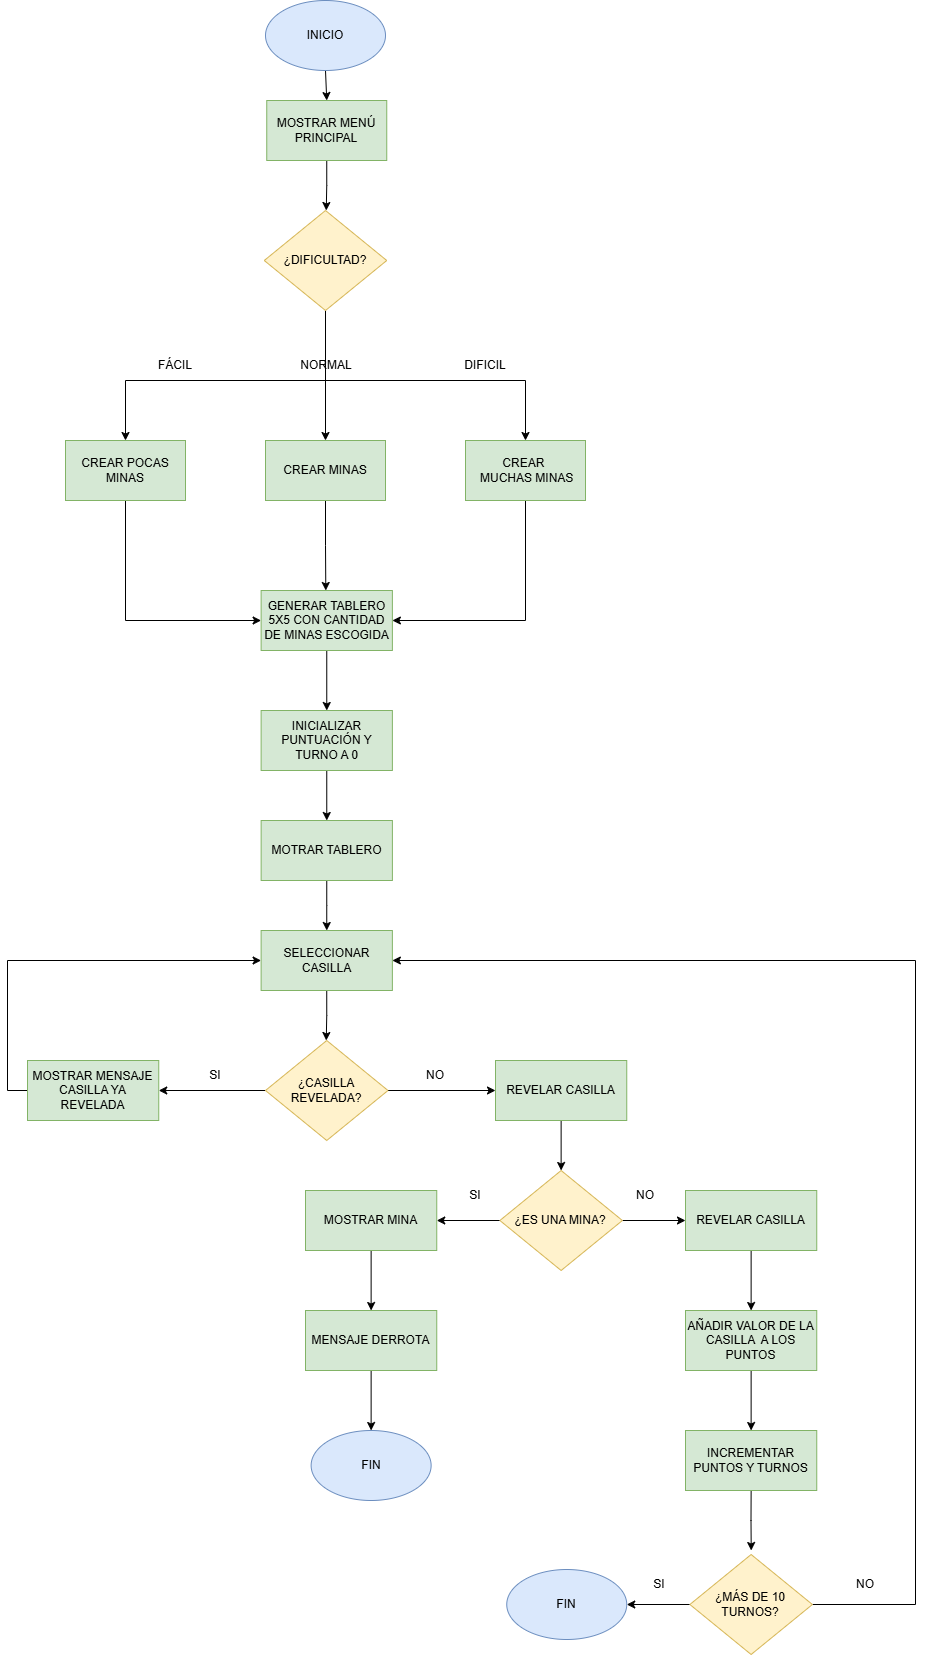

The diagram above was exported from draw.io. Its source (the exported page's mxGraphModel, read from the mxfile embedded in the PNG):
<mxGraphModel dx="1645" dy="1043" grid="1" gridSize="10" guides="1" tooltips="1" connect="1" arrows="1" fold="1" page="1" pageScale="1" pageWidth="827" pageHeight="1169" math="0" shadow="0">
  <root>
    <mxCell id="WIyWlLk6GJQsqaUBKTNV-0" />
    <mxCell id="WIyWlLk6GJQsqaUBKTNV-1" parent="WIyWlLk6GJQsqaUBKTNV-0" />
    <mxCell id="tPmtmwptaPnSypkpV_Wn-14" edge="1" parent="WIyWlLk6GJQsqaUBKTNV-1" source="tPmtmwptaPnSypkpV_Wn-15" style="edgeStyle=orthogonalEdgeStyle;rounded=0;orthogonalLoop=1;jettySize=auto;html=1;exitX=0.5;exitY=1;exitDx=0;exitDy=0;entryX=0.5;entryY=0;entryDx=0;entryDy=0;" target="tPmtmwptaPnSypkpV_Wn-26">
      <mxGeometry relative="1" as="geometry" />
    </mxCell>
    <mxCell id="tPmtmwptaPnSypkpV_Wn-15" parent="WIyWlLk6GJQsqaUBKTNV-1" style="ellipse;whiteSpace=wrap;html=1;fillColor=#dae8fc;strokeColor=#6c8ebf;" value="INICIO" vertex="1">
      <mxGeometry height="70" width="120" x="520" y="200" as="geometry" />
    </mxCell>
    <mxCell id="dg5UK0eIyA5xxxIv2Ra7-14" edge="1" parent="WIyWlLk6GJQsqaUBKTNV-1" source="tPmtmwptaPnSypkpV_Wn-26" style="edgeStyle=orthogonalEdgeStyle;rounded=0;orthogonalLoop=1;jettySize=auto;html=1;exitX=0.5;exitY=1;exitDx=0;exitDy=0;">
      <mxGeometry relative="1" as="geometry">
        <mxPoint x="580.75" y="410" as="targetPoint" />
      </mxGeometry>
    </mxCell>
    <mxCell id="tPmtmwptaPnSypkpV_Wn-26" parent="WIyWlLk6GJQsqaUBKTNV-1" style="rounded=0;whiteSpace=wrap;html=1;fillColor=#d5e8d4;strokeColor=#82b366;" value="MOSTRAR MENÚ PRINCIPAL" vertex="1">
      <mxGeometry height="60" width="120" x="521.25" y="300" as="geometry" />
    </mxCell>
    <mxCell id="tPmtmwptaPnSypkpV_Wn-48" edge="1" parent="WIyWlLk6GJQsqaUBKTNV-1" style="edgeStyle=orthogonalEdgeStyle;rounded=0;orthogonalLoop=1;jettySize=auto;html=1;exitX=0.5;exitY=1;exitDx=0;exitDy=0;entryX=0.5;entryY=0;entryDx=0;entryDy=0;" target="tPmtmwptaPnSypkpV_Wn-43">
      <mxGeometry relative="1" as="geometry">
        <mxPoint x="580.0000000000002" y="580" as="sourcePoint" />
      </mxGeometry>
    </mxCell>
    <mxCell id="tPmtmwptaPnSypkpV_Wn-50" edge="1" parent="WIyWlLk6GJQsqaUBKTNV-1" style="edgeStyle=orthogonalEdgeStyle;rounded=0;orthogonalLoop=1;jettySize=auto;html=1;exitX=0.5;exitY=1;exitDx=0;exitDy=0;entryX=0.5;entryY=0;entryDx=0;entryDy=0;" target="tPmtmwptaPnSypkpV_Wn-46">
      <mxGeometry relative="1" as="geometry">
        <mxPoint x="580.0000000000002" y="580" as="sourcePoint" />
      </mxGeometry>
    </mxCell>
    <mxCell id="tPmtmwptaPnSypkpV_Wn-51" edge="1" parent="WIyWlLk6GJQsqaUBKTNV-1" source="tPmtmwptaPnSypkpV_Wn-38" style="edgeStyle=orthogonalEdgeStyle;rounded=0;orthogonalLoop=1;jettySize=auto;html=1;exitX=0.5;exitY=1;exitDx=0;exitDy=0;entryX=0.5;entryY=0;entryDx=0;entryDy=0;" target="tPmtmwptaPnSypkpV_Wn-44">
      <mxGeometry relative="1" as="geometry" />
    </mxCell>
    <mxCell id="tPmtmwptaPnSypkpV_Wn-38" parent="WIyWlLk6GJQsqaUBKTNV-1" style="rhombus;whiteSpace=wrap;html=1;fillColor=#fff2cc;strokeColor=#d6b656;" value="¿DIFICULTAD?" vertex="1">
      <mxGeometry height="100" width="122.5" x="518.75" y="410" as="geometry" />
    </mxCell>
    <mxCell id="tPmtmwptaPnSypkpV_Wn-57" edge="1" parent="WIyWlLk6GJQsqaUBKTNV-1" source="tPmtmwptaPnSypkpV_Wn-43" style="edgeStyle=orthogonalEdgeStyle;rounded=0;orthogonalLoop=1;jettySize=auto;html=1;exitX=0.5;exitY=1;exitDx=0;exitDy=0;entryX=0;entryY=0.5;entryDx=0;entryDy=0;" target="tPmtmwptaPnSypkpV_Wn-56">
      <mxGeometry relative="1" as="geometry" />
    </mxCell>
    <mxCell id="tPmtmwptaPnSypkpV_Wn-43" parent="WIyWlLk6GJQsqaUBKTNV-1" style="rounded=0;whiteSpace=wrap;html=1;fillColor=#d5e8d4;strokeColor=#82b366;" value="CREAR POCAS MINAS" vertex="1">
      <mxGeometry height="60" width="120" x="320" y="640" as="geometry" />
    </mxCell>
    <mxCell id="tPmtmwptaPnSypkpV_Wn-59" edge="1" parent="WIyWlLk6GJQsqaUBKTNV-1" source="tPmtmwptaPnSypkpV_Wn-44" style="edgeStyle=orthogonalEdgeStyle;rounded=0;orthogonalLoop=1;jettySize=auto;html=1;exitX=0.5;exitY=1;exitDx=0;exitDy=0;">
      <mxGeometry relative="1" as="geometry">
        <mxPoint x="580.3076923076922" y="790" as="targetPoint" />
      </mxGeometry>
    </mxCell>
    <mxCell id="tPmtmwptaPnSypkpV_Wn-44" parent="WIyWlLk6GJQsqaUBKTNV-1" style="rounded=0;whiteSpace=wrap;html=1;fillColor=#d5e8d4;strokeColor=#82b366;" value="CREAR MINAS" vertex="1">
      <mxGeometry height="60" width="120" x="520" y="640" as="geometry" />
    </mxCell>
    <mxCell id="tPmtmwptaPnSypkpV_Wn-60" edge="1" parent="WIyWlLk6GJQsqaUBKTNV-1" source="tPmtmwptaPnSypkpV_Wn-46" style="edgeStyle=orthogonalEdgeStyle;rounded=0;orthogonalLoop=1;jettySize=auto;html=1;exitX=0.5;exitY=1;exitDx=0;exitDy=0;entryX=1;entryY=0.5;entryDx=0;entryDy=0;" target="tPmtmwptaPnSypkpV_Wn-56">
      <mxGeometry relative="1" as="geometry" />
    </mxCell>
    <mxCell id="tPmtmwptaPnSypkpV_Wn-46" parent="WIyWlLk6GJQsqaUBKTNV-1" style="rounded=0;whiteSpace=wrap;html=1;fillColor=#d5e8d4;strokeColor=#82b366;" value="CREAR&amp;nbsp;&lt;div&gt;&amp;nbsp;MUCHAS MINAS&lt;/div&gt;" vertex="1">
      <mxGeometry height="60" width="120" x="720" y="640" as="geometry" />
    </mxCell>
    <mxCell id="tPmtmwptaPnSypkpV_Wn-52" parent="WIyWlLk6GJQsqaUBKTNV-1" style="text;html=1;whiteSpace=wrap;strokeColor=none;fillColor=none;align=center;verticalAlign=middle;rounded=0;" value="FÁCIL" vertex="1">
      <mxGeometry height="30" width="60" x="400" y="550" as="geometry" />
    </mxCell>
    <mxCell id="tPmtmwptaPnSypkpV_Wn-53" parent="WIyWlLk6GJQsqaUBKTNV-1" style="text;html=1;whiteSpace=wrap;strokeColor=none;fillColor=none;align=center;verticalAlign=middle;rounded=0;" value="DIFICIL" vertex="1">
      <mxGeometry height="30" width="60" x="710" y="550" as="geometry" />
    </mxCell>
    <mxCell id="tPmtmwptaPnSypkpV_Wn-54" parent="WIyWlLk6GJQsqaUBKTNV-1" style="text;html=1;whiteSpace=wrap;strokeColor=none;fillColor=none;align=center;verticalAlign=middle;rounded=0;" value="NORMAL" vertex="1">
      <mxGeometry height="30" width="60" x="551.25" y="550" as="geometry" />
    </mxCell>
    <mxCell id="tPmtmwptaPnSypkpV_Wn-62" edge="1" parent="WIyWlLk6GJQsqaUBKTNV-1" source="tPmtmwptaPnSypkpV_Wn-56" style="edgeStyle=orthogonalEdgeStyle;rounded=0;orthogonalLoop=1;jettySize=auto;html=1;exitX=0.5;exitY=1;exitDx=0;exitDy=0;entryX=0.5;entryY=0;entryDx=0;entryDy=0;" target="tPmtmwptaPnSypkpV_Wn-61">
      <mxGeometry relative="1" as="geometry" />
    </mxCell>
    <mxCell id="tPmtmwptaPnSypkpV_Wn-56" parent="WIyWlLk6GJQsqaUBKTNV-1" style="rounded=0;whiteSpace=wrap;html=1;fillColor=#d5e8d4;strokeColor=#82b366;" value="GENERAR TABLERO 5X5 CON CANTIDAD DE MINAS ESCOGIDA" vertex="1">
      <mxGeometry height="60" width="131.25" x="515.63" y="790" as="geometry" />
    </mxCell>
    <mxCell id="dg5UK0eIyA5xxxIv2Ra7-2" edge="1" parent="WIyWlLk6GJQsqaUBKTNV-1" source="tPmtmwptaPnSypkpV_Wn-61" style="edgeStyle=orthogonalEdgeStyle;rounded=0;orthogonalLoop=1;jettySize=auto;html=1;exitX=0.5;exitY=1;exitDx=0;exitDy=0;entryX=0.5;entryY=0;entryDx=0;entryDy=0;" target="dg5UK0eIyA5xxxIv2Ra7-1">
      <mxGeometry relative="1" as="geometry" />
    </mxCell>
    <mxCell id="tPmtmwptaPnSypkpV_Wn-61" parent="WIyWlLk6GJQsqaUBKTNV-1" style="rounded=0;whiteSpace=wrap;html=1;fillColor=#d5e8d4;strokeColor=#82b366;" value="INICIALIZAR PUNTUACIÓN Y TURNO A 0" vertex="1">
      <mxGeometry height="60" width="131.25" x="515.63" y="910" as="geometry" />
    </mxCell>
    <mxCell id="dg5UK0eIyA5xxxIv2Ra7-4" edge="1" parent="WIyWlLk6GJQsqaUBKTNV-1" source="dg5UK0eIyA5xxxIv2Ra7-1" style="edgeStyle=orthogonalEdgeStyle;rounded=0;orthogonalLoop=1;jettySize=auto;html=1;exitX=0.5;exitY=1;exitDx=0;exitDy=0;entryX=0.5;entryY=0;entryDx=0;entryDy=0;" target="dg5UK0eIyA5xxxIv2Ra7-3">
      <mxGeometry relative="1" as="geometry" />
    </mxCell>
    <mxCell id="dg5UK0eIyA5xxxIv2Ra7-1" parent="WIyWlLk6GJQsqaUBKTNV-1" style="rounded=0;whiteSpace=wrap;html=1;fillColor=#d5e8d4;strokeColor=#82b366;" value="MOTRAR TABLERO" vertex="1">
      <mxGeometry height="60" width="131.25" x="515.64" y="1020" as="geometry" />
    </mxCell>
    <mxCell id="dg5UK0eIyA5xxxIv2Ra7-7" edge="1" parent="WIyWlLk6GJQsqaUBKTNV-1" source="dg5UK0eIyA5xxxIv2Ra7-3" style="edgeStyle=orthogonalEdgeStyle;rounded=0;orthogonalLoop=1;jettySize=auto;html=1;exitX=0.5;exitY=1;exitDx=0;exitDy=0;">
      <mxGeometry relative="1" as="geometry">
        <mxPoint x="580.75" y="1240.0000000000002" as="targetPoint" />
      </mxGeometry>
    </mxCell>
    <mxCell id="dg5UK0eIyA5xxxIv2Ra7-3" parent="WIyWlLk6GJQsqaUBKTNV-1" style="rounded=0;whiteSpace=wrap;html=1;fillColor=#d5e8d4;strokeColor=#82b366;" value="SELECCIONAR CASILLA" vertex="1">
      <mxGeometry height="60" width="131.25" x="515.62" y="1130" as="geometry" />
    </mxCell>
    <mxCell id="dg5UK0eIyA5xxxIv2Ra7-9" edge="1" parent="WIyWlLk6GJQsqaUBKTNV-1" source="dg5UK0eIyA5xxxIv2Ra7-5" style="edgeStyle=orthogonalEdgeStyle;rounded=0;orthogonalLoop=1;jettySize=auto;html=1;exitX=0;exitY=0.5;exitDx=0;exitDy=0;entryX=1;entryY=0.5;entryDx=0;entryDy=0;" target="dg5UK0eIyA5xxxIv2Ra7-8">
      <mxGeometry relative="1" as="geometry" />
    </mxCell>
    <mxCell id="dg5UK0eIyA5xxxIv2Ra7-12" edge="1" parent="WIyWlLk6GJQsqaUBKTNV-1" source="dg5UK0eIyA5xxxIv2Ra7-5" style="edgeStyle=orthogonalEdgeStyle;rounded=0;orthogonalLoop=1;jettySize=auto;html=1;exitX=1;exitY=0.5;exitDx=0;exitDy=0;entryX=0;entryY=0.5;entryDx=0;entryDy=0;" target="dg5UK0eIyA5xxxIv2Ra7-10">
      <mxGeometry relative="1" as="geometry" />
    </mxCell>
    <mxCell id="dg5UK0eIyA5xxxIv2Ra7-5" parent="WIyWlLk6GJQsqaUBKTNV-1" style="rhombus;whiteSpace=wrap;html=1;fillColor=#fff2cc;strokeColor=#d6b656;" value="¿CASILLA REVELADA?" vertex="1">
      <mxGeometry height="100" width="122.5" x="519.99" y="1240" as="geometry" />
    </mxCell>
    <mxCell id="dg5UK0eIyA5xxxIv2Ra7-15" edge="1" parent="WIyWlLk6GJQsqaUBKTNV-1" source="dg5UK0eIyA5xxxIv2Ra7-8" style="edgeStyle=orthogonalEdgeStyle;rounded=0;orthogonalLoop=1;jettySize=auto;html=1;exitX=0;exitY=0.5;exitDx=0;exitDy=0;entryX=0;entryY=0.5;entryDx=0;entryDy=0;" target="dg5UK0eIyA5xxxIv2Ra7-3">
      <mxGeometry relative="1" as="geometry" />
    </mxCell>
    <mxCell id="dg5UK0eIyA5xxxIv2Ra7-8" parent="WIyWlLk6GJQsqaUBKTNV-1" style="rounded=0;whiteSpace=wrap;html=1;fillColor=#d5e8d4;strokeColor=#82b366;" value="MOSTRAR MENSAJE CASILLA YA REVELADA" vertex="1">
      <mxGeometry height="60" width="131.25" x="282" y="1260" as="geometry" />
    </mxCell>
    <mxCell id="dg5UK0eIyA5xxxIv2Ra7-17" edge="1" parent="WIyWlLk6GJQsqaUBKTNV-1" source="dg5UK0eIyA5xxxIv2Ra7-10" style="edgeStyle=orthogonalEdgeStyle;rounded=0;orthogonalLoop=1;jettySize=auto;html=1;exitX=0.5;exitY=1;exitDx=0;exitDy=0;entryX=0.5;entryY=0;entryDx=0;entryDy=0;" target="dg5UK0eIyA5xxxIv2Ra7-16">
      <mxGeometry relative="1" as="geometry" />
    </mxCell>
    <mxCell id="dg5UK0eIyA5xxxIv2Ra7-10" parent="WIyWlLk6GJQsqaUBKTNV-1" style="rounded=0;whiteSpace=wrap;html=1;fillColor=#d5e8d4;strokeColor=#82b366;" value="REVELAR CASILLA" vertex="1">
      <mxGeometry height="60" width="131.25" x="750" y="1260" as="geometry" />
    </mxCell>
    <mxCell id="dg5UK0eIyA5xxxIv2Ra7-11" parent="WIyWlLk6GJQsqaUBKTNV-1" style="text;html=1;whiteSpace=wrap;strokeColor=none;fillColor=none;align=center;verticalAlign=middle;rounded=0;" value="SI" vertex="1">
      <mxGeometry height="30" width="60" x="440" y="1260" as="geometry" />
    </mxCell>
    <mxCell id="dg5UK0eIyA5xxxIv2Ra7-13" parent="WIyWlLk6GJQsqaUBKTNV-1" style="text;html=1;whiteSpace=wrap;strokeColor=none;fillColor=none;align=center;verticalAlign=middle;rounded=0;" value="NO" vertex="1">
      <mxGeometry height="30" width="60" x="660" y="1260" as="geometry" />
    </mxCell>
    <mxCell id="dg5UK0eIyA5xxxIv2Ra7-20" edge="1" parent="WIyWlLk6GJQsqaUBKTNV-1" source="dg5UK0eIyA5xxxIv2Ra7-16" style="edgeStyle=orthogonalEdgeStyle;rounded=0;orthogonalLoop=1;jettySize=auto;html=1;exitX=0;exitY=0.5;exitDx=0;exitDy=0;entryX=1;entryY=0.5;entryDx=0;entryDy=0;" target="dg5UK0eIyA5xxxIv2Ra7-18">
      <mxGeometry relative="1" as="geometry" />
    </mxCell>
    <mxCell id="dg5UK0eIyA5xxxIv2Ra7-21" edge="1" parent="WIyWlLk6GJQsqaUBKTNV-1" source="dg5UK0eIyA5xxxIv2Ra7-16" style="edgeStyle=orthogonalEdgeStyle;rounded=0;orthogonalLoop=1;jettySize=auto;html=1;exitX=1;exitY=0.5;exitDx=0;exitDy=0;entryX=0;entryY=0.5;entryDx=0;entryDy=0;" target="dg5UK0eIyA5xxxIv2Ra7-19">
      <mxGeometry relative="1" as="geometry" />
    </mxCell>
    <mxCell id="dg5UK0eIyA5xxxIv2Ra7-16" parent="WIyWlLk6GJQsqaUBKTNV-1" style="rhombus;whiteSpace=wrap;html=1;fillColor=#fff2cc;strokeColor=#d6b656;" value="¿ES UNA MINA?" vertex="1">
      <mxGeometry height="100" width="122.5" x="754.38" y="1370" as="geometry" />
    </mxCell>
    <mxCell id="dg5UK0eIyA5xxxIv2Ra7-26" edge="1" parent="WIyWlLk6GJQsqaUBKTNV-1" source="dg5UK0eIyA5xxxIv2Ra7-18" style="edgeStyle=orthogonalEdgeStyle;rounded=0;orthogonalLoop=1;jettySize=auto;html=1;exitX=0.5;exitY=1;exitDx=0;exitDy=0;entryX=0.5;entryY=0;entryDx=0;entryDy=0;" target="dg5UK0eIyA5xxxIv2Ra7-25">
      <mxGeometry relative="1" as="geometry" />
    </mxCell>
    <mxCell id="dg5UK0eIyA5xxxIv2Ra7-18" parent="WIyWlLk6GJQsqaUBKTNV-1" style="rounded=0;whiteSpace=wrap;html=1;fillColor=#d5e8d4;strokeColor=#82b366;" value="MOSTRAR MINA" vertex="1">
      <mxGeometry height="60" width="131.25" x="560" y="1390" as="geometry" />
    </mxCell>
    <mxCell id="dg5UK0eIyA5xxxIv2Ra7-29" edge="1" parent="WIyWlLk6GJQsqaUBKTNV-1" source="dg5UK0eIyA5xxxIv2Ra7-19" style="edgeStyle=orthogonalEdgeStyle;rounded=0;orthogonalLoop=1;jettySize=auto;html=1;exitX=0.5;exitY=1;exitDx=0;exitDy=0;entryX=0.5;entryY=0;entryDx=0;entryDy=0;" target="dg5UK0eIyA5xxxIv2Ra7-27">
      <mxGeometry relative="1" as="geometry" />
    </mxCell>
    <mxCell id="dg5UK0eIyA5xxxIv2Ra7-19" parent="WIyWlLk6GJQsqaUBKTNV-1" style="rounded=0;whiteSpace=wrap;html=1;fillColor=#d5e8d4;strokeColor=#82b366;" value="REVELAR CASILLA" vertex="1">
      <mxGeometry height="60" width="131.25" x="940" y="1390" as="geometry" />
    </mxCell>
    <mxCell id="dg5UK0eIyA5xxxIv2Ra7-23" parent="WIyWlLk6GJQsqaUBKTNV-1" style="text;html=1;whiteSpace=wrap;strokeColor=none;fillColor=none;align=center;verticalAlign=middle;rounded=0;" value="SI" vertex="1">
      <mxGeometry height="30" width="60" x="700" y="1380" as="geometry" />
    </mxCell>
    <mxCell id="dg5UK0eIyA5xxxIv2Ra7-24" parent="WIyWlLk6GJQsqaUBKTNV-1" style="text;html=1;whiteSpace=wrap;strokeColor=none;fillColor=none;align=center;verticalAlign=middle;rounded=0;" value="NO" vertex="1">
      <mxGeometry height="30" width="60" x="870" y="1380" as="geometry" />
    </mxCell>
    <mxCell id="dg5UK0eIyA5xxxIv2Ra7-32" edge="1" parent="WIyWlLk6GJQsqaUBKTNV-1" source="dg5UK0eIyA5xxxIv2Ra7-25" style="edgeStyle=orthogonalEdgeStyle;rounded=0;orthogonalLoop=1;jettySize=auto;html=1;exitX=0.5;exitY=1;exitDx=0;exitDy=0;entryX=0.5;entryY=0;entryDx=0;entryDy=0;" target="dg5UK0eIyA5xxxIv2Ra7-31">
      <mxGeometry relative="1" as="geometry" />
    </mxCell>
    <mxCell id="dg5UK0eIyA5xxxIv2Ra7-25" parent="WIyWlLk6GJQsqaUBKTNV-1" style="rounded=0;whiteSpace=wrap;html=1;fillColor=#d5e8d4;strokeColor=#82b366;" value="MENSAJE DERROTA" vertex="1">
      <mxGeometry height="60" width="131.25" x="560" y="1510" as="geometry" />
    </mxCell>
    <mxCell id="dg5UK0eIyA5xxxIv2Ra7-30" edge="1" parent="WIyWlLk6GJQsqaUBKTNV-1" source="dg5UK0eIyA5xxxIv2Ra7-27" style="edgeStyle=orthogonalEdgeStyle;rounded=0;orthogonalLoop=1;jettySize=auto;html=1;exitX=0.5;exitY=1;exitDx=0;exitDy=0;entryX=0.5;entryY=0;entryDx=0;entryDy=0;" target="dg5UK0eIyA5xxxIv2Ra7-28">
      <mxGeometry relative="1" as="geometry" />
    </mxCell>
    <mxCell id="dg5UK0eIyA5xxxIv2Ra7-27" parent="WIyWlLk6GJQsqaUBKTNV-1" style="rounded=0;whiteSpace=wrap;html=1;fillColor=#d5e8d4;strokeColor=#82b366;" value="AÑADIR VALOR DE LA CASILLA&amp;nbsp; A LOS PUNTOS" vertex="1">
      <mxGeometry height="60" width="131.25" x="940" y="1510" as="geometry" />
    </mxCell>
    <mxCell id="dg5UK0eIyA5xxxIv2Ra7-35" edge="1" parent="WIyWlLk6GJQsqaUBKTNV-1" source="dg5UK0eIyA5xxxIv2Ra7-28" style="edgeStyle=orthogonalEdgeStyle;rounded=0;orthogonalLoop=1;jettySize=auto;html=1;exitX=0.5;exitY=1;exitDx=0;exitDy=0;">
      <mxGeometry relative="1" as="geometry">
        <mxPoint x="1005.7142857142858" y="1750" as="targetPoint" />
      </mxGeometry>
    </mxCell>
    <mxCell id="dg5UK0eIyA5xxxIv2Ra7-28" parent="WIyWlLk6GJQsqaUBKTNV-1" style="rounded=0;whiteSpace=wrap;html=1;fillColor=#d5e8d4;strokeColor=#82b366;" value="INCREMENTAR PUNTOS Y TURNOS" vertex="1">
      <mxGeometry height="60" width="131.25" x="940" y="1630" as="geometry" />
    </mxCell>
    <mxCell id="dg5UK0eIyA5xxxIv2Ra7-31" parent="WIyWlLk6GJQsqaUBKTNV-1" style="ellipse;whiteSpace=wrap;html=1;fillColor=#dae8fc;strokeColor=#6c8ebf;" value="FIN" vertex="1">
      <mxGeometry height="70" width="120" x="565.63" y="1630" as="geometry" />
    </mxCell>
    <mxCell id="dg5UK0eIyA5xxxIv2Ra7-37" edge="1" parent="WIyWlLk6GJQsqaUBKTNV-1" source="dg5UK0eIyA5xxxIv2Ra7-34" style="edgeStyle=orthogonalEdgeStyle;rounded=0;orthogonalLoop=1;jettySize=auto;html=1;exitX=0;exitY=0.5;exitDx=0;exitDy=0;" target="dg5UK0eIyA5xxxIv2Ra7-36">
      <mxGeometry relative="1" as="geometry" />
    </mxCell>
    <mxCell id="dg5UK0eIyA5xxxIv2Ra7-41" edge="1" parent="WIyWlLk6GJQsqaUBKTNV-1" source="dg5UK0eIyA5xxxIv2Ra7-34" style="edgeStyle=orthogonalEdgeStyle;rounded=0;orthogonalLoop=1;jettySize=auto;html=1;exitX=1;exitY=0.5;exitDx=0;exitDy=0;entryX=1;entryY=0.5;entryDx=0;entryDy=0;" target="dg5UK0eIyA5xxxIv2Ra7-3">
      <mxGeometry relative="1" as="geometry">
        <Array as="points">
          <mxPoint x="1170" y="1804" />
          <mxPoint x="1170" y="1160" />
        </Array>
      </mxGeometry>
    </mxCell>
    <mxCell id="dg5UK0eIyA5xxxIv2Ra7-34" parent="WIyWlLk6GJQsqaUBKTNV-1" style="rhombus;whiteSpace=wrap;html=1;fillColor=#fff2cc;strokeColor=#d6b656;" value="¿MÁS DE 10 TURNOS?" vertex="1">
      <mxGeometry height="100" width="122.5" x="944.38" y="1754" as="geometry" />
    </mxCell>
    <mxCell id="dg5UK0eIyA5xxxIv2Ra7-36" parent="WIyWlLk6GJQsqaUBKTNV-1" style="ellipse;whiteSpace=wrap;html=1;fillColor=#dae8fc;strokeColor=#6c8ebf;" value="FIN" vertex="1">
      <mxGeometry height="70" width="120" x="761.25" y="1769" as="geometry" />
    </mxCell>
    <mxCell id="dg5UK0eIyA5xxxIv2Ra7-38" parent="WIyWlLk6GJQsqaUBKTNV-1" style="text;html=1;whiteSpace=wrap;strokeColor=none;fillColor=none;align=center;verticalAlign=middle;rounded=0;" value="SI" vertex="1">
      <mxGeometry height="30" width="60" x="884.38" y="1769" as="geometry" />
    </mxCell>
    <mxCell id="dg5UK0eIyA5xxxIv2Ra7-40" parent="WIyWlLk6GJQsqaUBKTNV-1" style="text;html=1;whiteSpace=wrap;strokeColor=none;fillColor=none;align=center;verticalAlign=middle;rounded=0;" value="NO" vertex="1">
      <mxGeometry height="30" width="60" x="1090" y="1769" as="geometry" />
    </mxCell>
  </root>
</mxGraphModel>